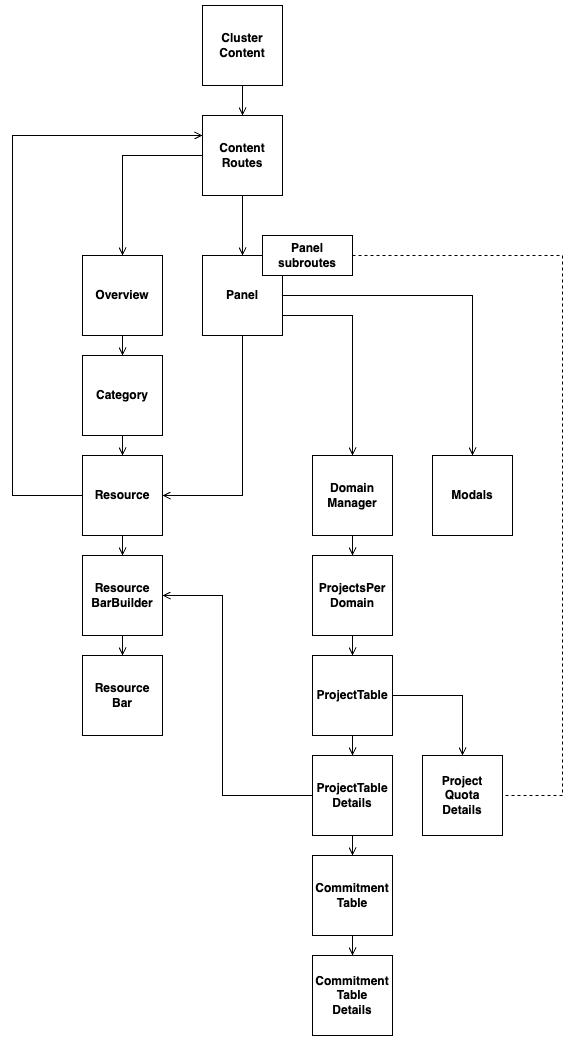

The diagram above was exported from draw.io. Its source (the exported page's mxGraphModel, read from the mxfile embedded in the PNG):
<mxGraphModel dx="1380" dy="907" grid="1" gridSize="10" guides="1" tooltips="1" connect="1" arrows="1" fold="1" page="1" pageScale="1" pageWidth="827" pageHeight="1169" math="0" shadow="0">
  <root>
    <mxCell id="0" />
    <mxCell id="1" parent="0" />
    <mxCell id="o61YG822tqdqOWY5xUL1-4" value="" style="edgeStyle=orthogonalEdgeStyle;rounded=0;orthogonalLoop=1;jettySize=auto;html=1;endArrow=open;endFill=0;" parent="1" source="o61YG822tqdqOWY5xUL1-2" target="o61YG822tqdqOWY5xUL1-3" edge="1">
      <mxGeometry relative="1" as="geometry" />
    </mxCell>
    <mxCell id="o61YG822tqdqOWY5xUL1-2" value="&lt;b&gt;Cluster&lt;br&gt;Content&lt;/b&gt;" style="whiteSpace=wrap;html=1;aspect=fixed;" parent="1" vertex="1">
      <mxGeometry x="320" y="30" width="80" height="80" as="geometry" />
    </mxCell>
    <mxCell id="o61YG822tqdqOWY5xUL1-11" style="edgeStyle=orthogonalEdgeStyle;rounded=0;orthogonalLoop=1;jettySize=auto;html=1;endArrow=open;endFill=0;startArrow=none;startFill=0;" parent="1" source="o61YG822tqdqOWY5xUL1-3" target="o61YG822tqdqOWY5xUL1-5" edge="1">
      <mxGeometry relative="1" as="geometry" />
    </mxCell>
    <mxCell id="o61YG822tqdqOWY5xUL1-12" value="" style="edgeStyle=orthogonalEdgeStyle;rounded=0;orthogonalLoop=1;jettySize=auto;html=1;entryX=0.5;entryY=0;entryDx=0;entryDy=0;endArrow=open;endFill=0;" parent="1" source="o61YG822tqdqOWY5xUL1-3" target="o61YG822tqdqOWY5xUL1-6" edge="1">
      <mxGeometry relative="1" as="geometry" />
    </mxCell>
    <mxCell id="o61YG822tqdqOWY5xUL1-3" value="&lt;b&gt;Content Routes&lt;/b&gt;" style="whiteSpace=wrap;html=1;aspect=fixed;" parent="1" vertex="1">
      <mxGeometry x="320" y="140" width="80" height="80" as="geometry" />
    </mxCell>
    <mxCell id="o61YG822tqdqOWY5xUL1-14" value="" style="edgeStyle=orthogonalEdgeStyle;rounded=0;orthogonalLoop=1;jettySize=auto;html=1;endArrow=open;endFill=0;" parent="1" source="o61YG822tqdqOWY5xUL1-5" target="o61YG822tqdqOWY5xUL1-13" edge="1">
      <mxGeometry relative="1" as="geometry" />
    </mxCell>
    <mxCell id="o61YG822tqdqOWY5xUL1-5" value="&lt;b&gt;Overview&lt;/b&gt;" style="whiteSpace=wrap;html=1;aspect=fixed;" parent="1" vertex="1">
      <mxGeometry x="200" y="280" width="80" height="80" as="geometry" />
    </mxCell>
    <mxCell id="o61YG822tqdqOWY5xUL1-6" value="&lt;b&gt;Panel&lt;/b&gt;" style="whiteSpace=wrap;html=1;aspect=fixed;" parent="1" vertex="1">
      <mxGeometry x="320" y="280" width="80" height="80" as="geometry" />
    </mxCell>
    <mxCell id="o61YG822tqdqOWY5xUL1-9" value="&lt;b&gt;Panel subroutes&lt;/b&gt;" style="rounded=0;whiteSpace=wrap;html=1;" parent="1" vertex="1">
      <mxGeometry x="380" y="260" width="90" height="40" as="geometry" />
    </mxCell>
    <mxCell id="o61YG822tqdqOWY5xUL1-16" value="" style="edgeStyle=orthogonalEdgeStyle;rounded=0;orthogonalLoop=1;jettySize=auto;html=1;endArrow=open;endFill=0;" parent="1" source="o61YG822tqdqOWY5xUL1-13" target="o61YG822tqdqOWY5xUL1-15" edge="1">
      <mxGeometry relative="1" as="geometry" />
    </mxCell>
    <mxCell id="o61YG822tqdqOWY5xUL1-13" value="&lt;b&gt;Category&lt;/b&gt;" style="whiteSpace=wrap;html=1;aspect=fixed;" parent="1" vertex="1">
      <mxGeometry x="200" y="380" width="80" height="80" as="geometry" />
    </mxCell>
    <mxCell id="o61YG822tqdqOWY5xUL1-18" value="" style="edgeStyle=orthogonalEdgeStyle;rounded=0;orthogonalLoop=1;jettySize=auto;html=1;endArrow=open;endFill=0;" parent="1" source="o61YG822tqdqOWY5xUL1-15" target="o61YG822tqdqOWY5xUL1-17" edge="1">
      <mxGeometry relative="1" as="geometry" />
    </mxCell>
    <mxCell id="o61YG822tqdqOWY5xUL1-15" value="&lt;b&gt;Resource&lt;/b&gt;" style="whiteSpace=wrap;html=1;aspect=fixed;" parent="1" vertex="1">
      <mxGeometry x="200" y="480" width="80" height="80" as="geometry" />
    </mxCell>
    <mxCell id="o61YG822tqdqOWY5xUL1-20" value="" style="edgeStyle=orthogonalEdgeStyle;rounded=0;orthogonalLoop=1;jettySize=auto;html=1;endArrow=open;endFill=0;" parent="1" source="o61YG822tqdqOWY5xUL1-17" target="o61YG822tqdqOWY5xUL1-19" edge="1">
      <mxGeometry relative="1" as="geometry" />
    </mxCell>
    <mxCell id="o61YG822tqdqOWY5xUL1-17" value="&lt;b&gt;Resource&lt;br&gt;BarBuilder&lt;/b&gt;" style="whiteSpace=wrap;html=1;aspect=fixed;" parent="1" vertex="1">
      <mxGeometry x="200" y="580" width="80" height="80" as="geometry" />
    </mxCell>
    <mxCell id="o61YG822tqdqOWY5xUL1-19" value="&lt;b&gt;Resource&lt;br&gt;Bar&lt;/b&gt;" style="whiteSpace=wrap;html=1;aspect=fixed;" parent="1" vertex="1">
      <mxGeometry x="200" y="680" width="80" height="80" as="geometry" />
    </mxCell>
    <mxCell id="o61YG822tqdqOWY5xUL1-23" value="" style="endArrow=open;html=1;rounded=0;exitX=0;exitY=0.5;exitDx=0;exitDy=0;entryX=0;entryY=0.25;entryDx=0;entryDy=0;endFill=0;" parent="1" source="o61YG822tqdqOWY5xUL1-15" target="o61YG822tqdqOWY5xUL1-3" edge="1">
      <mxGeometry width="50" height="50" relative="1" as="geometry">
        <mxPoint x="350" y="440" as="sourcePoint" />
        <mxPoint x="400" y="390" as="targetPoint" />
        <Array as="points">
          <mxPoint x="130" y="520" />
          <mxPoint x="130" y="160" />
        </Array>
      </mxGeometry>
    </mxCell>
    <mxCell id="o61YG822tqdqOWY5xUL1-24" value="" style="endArrow=open;html=1;rounded=0;exitX=0.5;exitY=1;exitDx=0;exitDy=0;entryX=1;entryY=0.5;entryDx=0;entryDy=0;endFill=0;" parent="1" source="o61YG822tqdqOWY5xUL1-6" target="o61YG822tqdqOWY5xUL1-15" edge="1">
      <mxGeometry width="50" height="50" relative="1" as="geometry">
        <mxPoint x="350" y="490" as="sourcePoint" />
        <mxPoint x="400" y="440" as="targetPoint" />
        <Array as="points">
          <mxPoint x="360" y="520" />
        </Array>
      </mxGeometry>
    </mxCell>
    <mxCell id="o61YG822tqdqOWY5xUL1-28" value="" style="edgeStyle=orthogonalEdgeStyle;rounded=0;orthogonalLoop=1;jettySize=auto;html=1;endArrow=open;endFill=0;" parent="1" source="o61YG822tqdqOWY5xUL1-25" target="o61YG822tqdqOWY5xUL1-26" edge="1">
      <mxGeometry relative="1" as="geometry" />
    </mxCell>
    <mxCell id="o61YG822tqdqOWY5xUL1-25" value="&lt;b&gt;Commitment&lt;br&gt;Table&lt;/b&gt;" style="whiteSpace=wrap;html=1;aspect=fixed;" parent="1" vertex="1">
      <mxGeometry x="430" y="880" width="80" height="80" as="geometry" />
    </mxCell>
    <mxCell id="o61YG822tqdqOWY5xUL1-26" value="&lt;b&gt;Commitment&lt;br&gt;Table&lt;br&gt;Details&lt;/b&gt;" style="whiteSpace=wrap;html=1;aspect=fixed;" parent="1" vertex="1">
      <mxGeometry x="430" y="980" width="80" height="80" as="geometry" />
    </mxCell>
    <mxCell id="o61YG822tqdqOWY5xUL1-27" value="" style="endArrow=open;html=1;rounded=0;exitX=1;exitY=0.75;exitDx=0;exitDy=0;endFill=0;entryX=0.5;entryY=0;entryDx=0;entryDy=0;" parent="1" source="o61YG822tqdqOWY5xUL1-6" target="o61YG822tqdqOWY5xUL1-42" edge="1">
      <mxGeometry width="50" height="50" relative="1" as="geometry">
        <mxPoint x="340" y="500" as="sourcePoint" />
        <mxPoint x="460" y="410" as="targetPoint" />
        <Array as="points">
          <mxPoint x="470" y="340" />
        </Array>
      </mxGeometry>
    </mxCell>
    <mxCell id="o61YG822tqdqOWY5xUL1-30" value="&lt;b&gt;Modals&lt;/b&gt;" style="whiteSpace=wrap;html=1;aspect=fixed;" parent="1" vertex="1">
      <mxGeometry x="550" y="480" width="80" height="80" as="geometry" />
    </mxCell>
    <mxCell id="o61YG822tqdqOWY5xUL1-31" value="" style="endArrow=open;html=1;rounded=0;exitX=1;exitY=0.5;exitDx=0;exitDy=0;entryX=0.5;entryY=0;entryDx=0;entryDy=0;endFill=0;" parent="1" source="o61YG822tqdqOWY5xUL1-6" target="o61YG822tqdqOWY5xUL1-30" edge="1">
      <mxGeometry width="50" height="50" relative="1" as="geometry">
        <mxPoint x="340" y="530" as="sourcePoint" />
        <mxPoint x="390" y="480" as="targetPoint" />
        <Array as="points">
          <mxPoint x="590" y="320" />
        </Array>
      </mxGeometry>
    </mxCell>
    <mxCell id="o61YG822tqdqOWY5xUL1-33" value="&lt;b&gt;Project&lt;br&gt;Quota&lt;br&gt;Details&lt;/b&gt;" style="whiteSpace=wrap;html=1;aspect=fixed;" parent="1" vertex="1">
      <mxGeometry x="540" y="780" width="80" height="80" as="geometry" />
    </mxCell>
    <mxCell id="o61YG822tqdqOWY5xUL1-38" value="" style="edgeStyle=orthogonalEdgeStyle;rounded=0;orthogonalLoop=1;jettySize=auto;html=1;endArrow=open;endFill=0;" parent="1" source="o61YG822tqdqOWY5xUL1-34" target="o61YG822tqdqOWY5xUL1-35" edge="1">
      <mxGeometry relative="1" as="geometry" />
    </mxCell>
    <mxCell id="o61YG822tqdqOWY5xUL1-34" value="&lt;b&gt;ProjectTable&lt;/b&gt;" style="whiteSpace=wrap;html=1;aspect=fixed;" parent="1" vertex="1">
      <mxGeometry x="430" y="680" width="80" height="80" as="geometry" />
    </mxCell>
    <mxCell id="o61YG822tqdqOWY5xUL1-39" value="" style="edgeStyle=orthogonalEdgeStyle;rounded=0;orthogonalLoop=1;jettySize=auto;html=1;endArrow=open;endFill=0;" parent="1" source="o61YG822tqdqOWY5xUL1-35" target="o61YG822tqdqOWY5xUL1-25" edge="1">
      <mxGeometry relative="1" as="geometry" />
    </mxCell>
    <mxCell id="o61YG822tqdqOWY5xUL1-35" value="&lt;b&gt;ProjectTable&lt;br&gt;Details&lt;/b&gt;" style="whiteSpace=wrap;html=1;aspect=fixed;" parent="1" vertex="1">
      <mxGeometry x="430" y="780" width="80" height="80" as="geometry" />
    </mxCell>
    <mxCell id="o61YG822tqdqOWY5xUL1-40" value="" style="endArrow=open;html=1;rounded=0;exitX=1;exitY=0.5;exitDx=0;exitDy=0;entryX=0.5;entryY=0;entryDx=0;entryDy=0;endFill=0;" parent="1" source="o61YG822tqdqOWY5xUL1-34" target="o61YG822tqdqOWY5xUL1-33" edge="1">
      <mxGeometry width="50" height="50" relative="1" as="geometry">
        <mxPoint x="320" y="660" as="sourcePoint" />
        <mxPoint x="610" y="630" as="targetPoint" />
        <Array as="points">
          <mxPoint x="580" y="720" />
        </Array>
      </mxGeometry>
    </mxCell>
    <mxCell id="o61YG822tqdqOWY5xUL1-41" value="" style="endArrow=none;html=1;rounded=0;exitX=1;exitY=0.5;exitDx=0;exitDy=0;entryX=1;entryY=0.5;entryDx=0;entryDy=0;dashed=1;endFill=0;" parent="1" source="o61YG822tqdqOWY5xUL1-9" target="o61YG822tqdqOWY5xUL1-33" edge="1">
      <mxGeometry width="50" height="50" relative="1" as="geometry">
        <mxPoint x="240" y="520" as="sourcePoint" />
        <mxPoint x="750" y="590" as="targetPoint" />
        <Array as="points">
          <mxPoint x="680" y="280" />
          <mxPoint x="680" y="820" />
        </Array>
      </mxGeometry>
    </mxCell>
    <mxCell id="o61YG822tqdqOWY5xUL1-44" value="" style="edgeStyle=orthogonalEdgeStyle;rounded=0;orthogonalLoop=1;jettySize=auto;html=1;endArrow=open;endFill=0;" parent="1" source="o61YG822tqdqOWY5xUL1-42" target="o61YG822tqdqOWY5xUL1-43" edge="1">
      <mxGeometry relative="1" as="geometry" />
    </mxCell>
    <mxCell id="o61YG822tqdqOWY5xUL1-42" value="&lt;b&gt;Domain&lt;br&gt;Manager&lt;/b&gt;" style="whiteSpace=wrap;html=1;aspect=fixed;" parent="1" vertex="1">
      <mxGeometry x="430" y="480" width="80" height="80" as="geometry" />
    </mxCell>
    <mxCell id="o61YG822tqdqOWY5xUL1-45" value="" style="edgeStyle=orthogonalEdgeStyle;rounded=0;orthogonalLoop=1;jettySize=auto;html=1;endArrow=open;endFill=0;" parent="1" source="o61YG822tqdqOWY5xUL1-43" edge="1">
      <mxGeometry relative="1" as="geometry">
        <Array as="points">
          <mxPoint x="470" y="670" />
          <mxPoint x="470" y="670" />
        </Array>
        <mxPoint x="470" y="680" as="targetPoint" />
      </mxGeometry>
    </mxCell>
    <mxCell id="o61YG822tqdqOWY5xUL1-43" value="&lt;b&gt;ProjectsPer&lt;br&gt;Domain&lt;/b&gt;" style="whiteSpace=wrap;html=1;aspect=fixed;" parent="1" vertex="1">
      <mxGeometry x="430" y="580" width="80" height="80" as="geometry" />
    </mxCell>
    <mxCell id="SiSE66I10gDgkRMvXWjh-2" value="" style="endArrow=open;html=1;rounded=0;exitX=0;exitY=0.5;exitDx=0;exitDy=0;entryX=1;entryY=0.5;entryDx=0;entryDy=0;endFill=0;" edge="1" parent="1" source="o61YG822tqdqOWY5xUL1-35" target="o61YG822tqdqOWY5xUL1-17">
      <mxGeometry width="50" height="50" relative="1" as="geometry">
        <mxPoint x="340" y="740" as="sourcePoint" />
        <mxPoint x="390" y="690" as="targetPoint" />
        <Array as="points">
          <mxPoint x="340" y="820" />
          <mxPoint x="340" y="620" />
        </Array>
      </mxGeometry>
    </mxCell>
  </root>
</mxGraphModel>